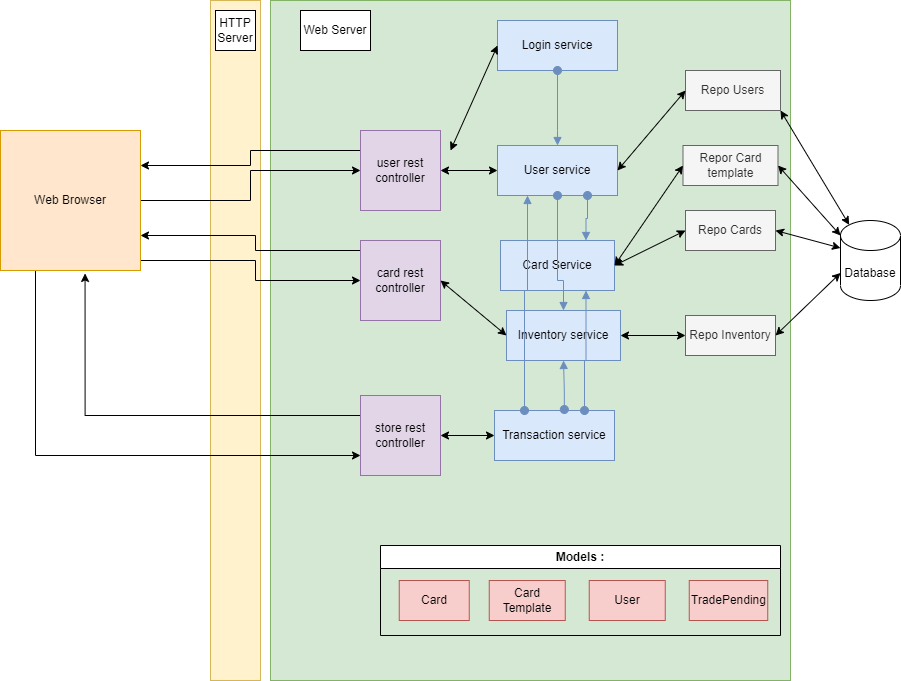

The diagram above was exported from draw.io. Its source (the exported page's mxGraphModel, read from the mxfile embedded in the PNG):
<mxGraphModel dx="1877" dy="549" grid="1" gridSize="10" guides="1" tooltips="1" connect="1" arrows="1" fold="1" page="1" pageScale="1" pageWidth="827" pageHeight="1169" math="0" shadow="0">
  <root>
    <mxCell id="0" />
    <mxCell id="1" parent="0" />
    <mxCell id="bUk02Cv0Hk4ebpjZMxEq-12" value="" style="rounded=0;whiteSpace=wrap;html=1;fillColor=#fff2cc;strokeColor=#d6b656;" parent="1" vertex="1">
      <mxGeometry x="130" y="40" width="50" height="680" as="geometry" />
    </mxCell>
    <mxCell id="bUk02Cv0Hk4ebpjZMxEq-10" value="" style="rounded=0;whiteSpace=wrap;html=1;fillColor=#d5e8d4;strokeColor=#82b366;" parent="1" vertex="1">
      <mxGeometry x="190" y="40" width="520" height="680" as="geometry" />
    </mxCell>
    <mxCell id="bUk02Cv0Hk4ebpjZMxEq-14" style="edgeStyle=orthogonalEdgeStyle;rounded=0;orthogonalLoop=1;jettySize=auto;html=1;entryX=0;entryY=0.5;entryDx=0;entryDy=0;" parent="1" source="bUk02Cv0Hk4ebpjZMxEq-1" target="bUk02Cv0Hk4ebpjZMxEq-2" edge="1">
      <mxGeometry relative="1" as="geometry" />
    </mxCell>
    <mxCell id="bUk02Cv0Hk4ebpjZMxEq-66" style="edgeStyle=orthogonalEdgeStyle;rounded=0;orthogonalLoop=1;jettySize=auto;html=1;exitX=1;exitY=1;exitDx=0;exitDy=0;entryX=0;entryY=0.5;entryDx=0;entryDy=0;" parent="1" source="bUk02Cv0Hk4ebpjZMxEq-1" target="bUk02Cv0Hk4ebpjZMxEq-30" edge="1">
      <mxGeometry relative="1" as="geometry">
        <Array as="points">
          <mxPoint x="60" y="300" />
          <mxPoint x="175" y="300" />
          <mxPoint x="175" y="320" />
        </Array>
      </mxGeometry>
    </mxCell>
    <mxCell id="bUk02Cv0Hk4ebpjZMxEq-67" style="edgeStyle=orthogonalEdgeStyle;rounded=0;orthogonalLoop=1;jettySize=auto;html=1;exitX=0.25;exitY=1;exitDx=0;exitDy=0;entryX=0;entryY=0.75;entryDx=0;entryDy=0;" parent="1" source="bUk02Cv0Hk4ebpjZMxEq-1" target="bUk02Cv0Hk4ebpjZMxEq-56" edge="1">
      <mxGeometry relative="1" as="geometry" />
    </mxCell>
    <mxCell id="bUk02Cv0Hk4ebpjZMxEq-1" value="Web Browser" style="whiteSpace=wrap;html=1;aspect=fixed;fillColor=#ffe6cc;strokeColor=#d79b00;" parent="1" vertex="1">
      <mxGeometry x="-80" y="170" width="140" height="140" as="geometry" />
    </mxCell>
    <mxCell id="bUk02Cv0Hk4ebpjZMxEq-15" style="edgeStyle=orthogonalEdgeStyle;rounded=0;orthogonalLoop=1;jettySize=auto;html=1;exitX=0;exitY=0.25;exitDx=0;exitDy=0;entryX=1;entryY=0.25;entryDx=0;entryDy=0;" parent="1" source="bUk02Cv0Hk4ebpjZMxEq-2" target="bUk02Cv0Hk4ebpjZMxEq-1" edge="1">
      <mxGeometry relative="1" as="geometry" />
    </mxCell>
    <mxCell id="bUk02Cv0Hk4ebpjZMxEq-2" value="user rest controller" style="whiteSpace=wrap;html=1;aspect=fixed;fillColor=#e1d5e7;strokeColor=#9673a6;" parent="1" vertex="1">
      <mxGeometry x="280" y="170" width="80" height="80" as="geometry" />
    </mxCell>
    <mxCell id="bUk02Cv0Hk4ebpjZMxEq-5" value="Database" style="shape=cylinder3;whiteSpace=wrap;html=1;boundedLbl=1;backgroundOutline=1;size=15;" parent="1" vertex="1">
      <mxGeometry x="760" y="260" width="60" height="80" as="geometry" />
    </mxCell>
    <mxCell id="bUk02Cv0Hk4ebpjZMxEq-11" value="Web Server" style="text;html=1;strokeColor=default;fillColor=default;align=center;verticalAlign=middle;whiteSpace=wrap;rounded=0;" parent="1" vertex="1">
      <mxGeometry x="220" y="50" width="70" height="40" as="geometry" />
    </mxCell>
    <mxCell id="bUk02Cv0Hk4ebpjZMxEq-13" value="HTTP Server" style="text;html=1;strokeColor=default;fillColor=default;align=center;verticalAlign=middle;whiteSpace=wrap;rounded=0;" parent="1" vertex="1">
      <mxGeometry x="135" y="50" width="40" height="40" as="geometry" />
    </mxCell>
    <mxCell id="bUk02Cv0Hk4ebpjZMxEq-64" style="edgeStyle=orthogonalEdgeStyle;rounded=0;orthogonalLoop=1;jettySize=auto;html=1;exitX=0;exitY=0.25;exitDx=0;exitDy=0;entryX=1;entryY=0.75;entryDx=0;entryDy=0;" parent="1" source="bUk02Cv0Hk4ebpjZMxEq-30" target="bUk02Cv0Hk4ebpjZMxEq-1" edge="1">
      <mxGeometry relative="1" as="geometry">
        <Array as="points">
          <mxPoint x="290" y="290" />
          <mxPoint x="175" y="290" />
          <mxPoint x="175" y="275" />
        </Array>
      </mxGeometry>
    </mxCell>
    <mxCell id="bUk02Cv0Hk4ebpjZMxEq-30" value="card rest controller" style="whiteSpace=wrap;html=1;aspect=fixed;fillColor=#e1d5e7;strokeColor=#9673a6;" parent="1" vertex="1">
      <mxGeometry x="280" y="280" width="80" height="80" as="geometry" />
    </mxCell>
    <mxCell id="bUk02Cv0Hk4ebpjZMxEq-68" style="edgeStyle=orthogonalEdgeStyle;rounded=0;orthogonalLoop=1;jettySize=auto;html=1;exitX=0;exitY=0.25;exitDx=0;exitDy=0;entryX=0.604;entryY=1.021;entryDx=0;entryDy=0;entryPerimeter=0;" parent="1" source="bUk02Cv0Hk4ebpjZMxEq-56" target="bUk02Cv0Hk4ebpjZMxEq-1" edge="1">
      <mxGeometry relative="1" as="geometry">
        <Array as="points">
          <mxPoint x="5" y="455" />
        </Array>
      </mxGeometry>
    </mxCell>
    <mxCell id="bUk02Cv0Hk4ebpjZMxEq-56" value="store rest controller" style="whiteSpace=wrap;html=1;aspect=fixed;fillColor=#e1d5e7;strokeColor=#9673a6;" parent="1" vertex="1">
      <mxGeometry x="280" y="435" width="80" height="80" as="geometry" />
    </mxCell>
    <mxCell id="bUk02Cv0Hk4ebpjZMxEq-75" value="Login service" style="rounded=0;whiteSpace=wrap;html=1;fillColor=#dae8fc;strokeColor=#6c8ebf;" parent="1" vertex="1">
      <mxGeometry x="417" y="60" width="120" height="50" as="geometry" />
    </mxCell>
    <mxCell id="bUk02Cv0Hk4ebpjZMxEq-77" value="User service" style="rounded=0;whiteSpace=wrap;html=1;fillColor=#dae8fc;strokeColor=#6c8ebf;" parent="1" vertex="1">
      <mxGeometry x="417" y="185" width="120" height="50" as="geometry" />
    </mxCell>
    <mxCell id="bUk02Cv0Hk4ebpjZMxEq-78" value="Transaction service" style="rounded=0;whiteSpace=wrap;html=1;fillColor=#dae8fc;strokeColor=#6c8ebf;" parent="1" vertex="1">
      <mxGeometry x="414" y="450" width="120" height="50" as="geometry" />
    </mxCell>
    <mxCell id="bUk02Cv0Hk4ebpjZMxEq-80" value="" style="endArrow=classic;startArrow=classic;html=1;rounded=0;entryX=0;entryY=0.5;entryDx=0;entryDy=0;exitX=1;exitY=0.5;exitDx=0;exitDy=0;" parent="1" source="bUk02Cv0Hk4ebpjZMxEq-56" target="bUk02Cv0Hk4ebpjZMxEq-78" edge="1">
      <mxGeometry width="50" height="50" relative="1" as="geometry">
        <mxPoint x="360" y="430" as="sourcePoint" />
        <mxPoint x="410" y="380" as="targetPoint" />
      </mxGeometry>
    </mxCell>
    <mxCell id="bUk02Cv0Hk4ebpjZMxEq-81" value="Repo Users" style="rounded=0;whiteSpace=wrap;html=1;fillColor=#f5f5f5;fontColor=#333333;strokeColor=#666666;" parent="1" vertex="1">
      <mxGeometry x="605" y="110" width="95" height="40" as="geometry" />
    </mxCell>
    <mxCell id="bUk02Cv0Hk4ebpjZMxEq-82" value="Repo Cards" style="rounded=0;whiteSpace=wrap;html=1;fillColor=#f5f5f5;fontColor=#333333;strokeColor=#666666;" parent="1" vertex="1">
      <mxGeometry x="605" y="250" width="90" height="40" as="geometry" />
    </mxCell>
    <mxCell id="bUk02Cv0Hk4ebpjZMxEq-84" value="" style="endArrow=classic;startArrow=classic;html=1;rounded=0;entryX=0;entryY=0.5;entryDx=0;entryDy=0;" parent="1" target="bUk02Cv0Hk4ebpjZMxEq-75" edge="1">
      <mxGeometry width="50" height="50" relative="1" as="geometry">
        <mxPoint x="370" y="190" as="sourcePoint" />
        <mxPoint x="420" y="140" as="targetPoint" />
      </mxGeometry>
    </mxCell>
    <mxCell id="bUk02Cv0Hk4ebpjZMxEq-85" value="" style="endArrow=classic;startArrow=classic;html=1;rounded=0;entryX=0;entryY=0.5;entryDx=0;entryDy=0;exitX=1;exitY=0.5;exitDx=0;exitDy=0;" parent="1" source="bUk02Cv0Hk4ebpjZMxEq-2" target="bUk02Cv0Hk4ebpjZMxEq-77" edge="1">
      <mxGeometry width="50" height="50" relative="1" as="geometry">
        <mxPoint x="370" y="235" as="sourcePoint" />
        <mxPoint x="420" y="185" as="targetPoint" />
      </mxGeometry>
    </mxCell>
    <mxCell id="bUk02Cv0Hk4ebpjZMxEq-86" value="" style="endArrow=classic;startArrow=classic;html=1;rounded=0;entryX=0;entryY=0.5;entryDx=0;entryDy=0;exitX=1;exitY=0.5;exitDx=0;exitDy=0;" parent="1" source="bUk02Cv0Hk4ebpjZMxEq-77" target="bUk02Cv0Hk4ebpjZMxEq-81" edge="1">
      <mxGeometry width="50" height="50" relative="1" as="geometry">
        <mxPoint x="530" y="250" as="sourcePoint" />
        <mxPoint x="580" y="200" as="targetPoint" />
      </mxGeometry>
    </mxCell>
    <mxCell id="bUk02Cv0Hk4ebpjZMxEq-98" value="Inventory service" style="rounded=0;whiteSpace=wrap;html=1;fillColor=#dae8fc;strokeColor=#6c8ebf;" parent="1" vertex="1">
      <mxGeometry x="426" y="350" width="114" height="50" as="geometry" />
    </mxCell>
    <mxCell id="bUk02Cv0Hk4ebpjZMxEq-99" value="" style="endArrow=classic;startArrow=classic;html=1;rounded=0;entryX=0;entryY=0.5;entryDx=0;entryDy=0;exitX=1;exitY=0.5;exitDx=0;exitDy=0;" parent="1" source="bUk02Cv0Hk4ebpjZMxEq-30" target="bUk02Cv0Hk4ebpjZMxEq-98" edge="1">
      <mxGeometry width="50" height="50" relative="1" as="geometry">
        <mxPoint x="370" y="320" as="sourcePoint" />
        <mxPoint x="420" y="270" as="targetPoint" />
      </mxGeometry>
    </mxCell>
    <mxCell id="bUk02Cv0Hk4ebpjZMxEq-100" value="Repo Inventory" style="rounded=0;whiteSpace=wrap;html=1;fillColor=#f5f5f5;fontColor=#333333;strokeColor=#666666;" parent="1" vertex="1">
      <mxGeometry x="605" y="355" width="90" height="40" as="geometry" />
    </mxCell>
    <mxCell id="bUk02Cv0Hk4ebpjZMxEq-101" value="" style="endArrow=classic;startArrow=classic;html=1;rounded=0;entryX=0;entryY=0.5;entryDx=0;entryDy=0;exitX=1;exitY=0.5;exitDx=0;exitDy=0;" parent="1" source="bUk02Cv0Hk4ebpjZMxEq-98" target="bUk02Cv0Hk4ebpjZMxEq-100" edge="1">
      <mxGeometry width="50" height="50" relative="1" as="geometry">
        <mxPoint x="530" y="340" as="sourcePoint" />
        <mxPoint x="577" y="295" as="targetPoint" />
      </mxGeometry>
    </mxCell>
    <mxCell id="CaxXBCiNT7Zg48F4DgLR-14" value="" style="html=1;verticalAlign=bottom;startArrow=oval;startFill=1;endArrow=block;startSize=8;edgeStyle=elbowEdgeStyle;elbow=vertical;curved=0;rounded=0;exitX=0.5;exitY=1;exitDx=0;exitDy=0;fillColor=#dae8fc;strokeColor=#6c8ebf;entryX=0.5;entryY=0;entryDx=0;entryDy=0;" parent="1" source="bUk02Cv0Hk4ebpjZMxEq-75" target="bUk02Cv0Hk4ebpjZMxEq-77" edge="1">
      <mxGeometry width="60" relative="1" as="geometry">
        <mxPoint x="485" y="140" as="sourcePoint" />
        <mxPoint x="500" y="180" as="targetPoint" />
        <Array as="points">
          <mxPoint x="504" y="170" />
          <mxPoint x="504" y="160" />
        </Array>
      </mxGeometry>
    </mxCell>
    <mxCell id="CaxXBCiNT7Zg48F4DgLR-15" value="" style="html=1;verticalAlign=bottom;startArrow=oval;startFill=1;endArrow=block;startSize=8;edgeStyle=elbowEdgeStyle;elbow=vertical;curved=0;rounded=0;entryX=0.5;entryY=1;entryDx=0;entryDy=0;exitX=0.582;exitY=-0.02;exitDx=0;exitDy=0;exitPerimeter=0;fillColor=#dae8fc;strokeColor=#6c8ebf;" parent="1" source="bUk02Cv0Hk4ebpjZMxEq-78" target="bUk02Cv0Hk4ebpjZMxEq-98" edge="1">
      <mxGeometry width="60" relative="1" as="geometry">
        <mxPoint x="560" y="390" as="sourcePoint" />
        <mxPoint x="560" y="490" as="targetPoint" />
        <Array as="points">
          <mxPoint x="490" y="430" />
          <mxPoint x="480" y="420" />
          <mxPoint x="500" y="380" />
        </Array>
      </mxGeometry>
    </mxCell>
    <mxCell id="CaxXBCiNT7Zg48F4DgLR-17" value="Card Service" style="rounded=0;whiteSpace=wrap;html=1;fillColor=#dae8fc;strokeColor=#6c8ebf;" parent="1" vertex="1">
      <mxGeometry x="420" y="280" width="114" height="50" as="geometry" />
    </mxCell>
    <mxCell id="CaxXBCiNT7Zg48F4DgLR-18" value="" style="html=1;verticalAlign=bottom;startArrow=oval;startFill=1;endArrow=block;startSize=8;edgeStyle=elbowEdgeStyle;elbow=vertical;curved=0;rounded=0;entryX=0.25;entryY=1;entryDx=0;entryDy=0;exitX=0.25;exitY=0;exitDx=0;exitDy=0;fillColor=#dae8fc;strokeColor=#6c8ebf;" parent="1" source="bUk02Cv0Hk4ebpjZMxEq-78" target="bUk02Cv0Hk4ebpjZMxEq-77" edge="1">
      <mxGeometry width="60" relative="1" as="geometry">
        <mxPoint x="390" y="435" as="sourcePoint" />
        <mxPoint x="390" y="386" as="targetPoint" />
        <Array as="points">
          <mxPoint x="444" y="330" />
          <mxPoint x="397" y="416" />
          <mxPoint x="387" y="406" />
          <mxPoint x="407" y="366" />
        </Array>
      </mxGeometry>
    </mxCell>
    <mxCell id="CaxXBCiNT7Zg48F4DgLR-19" value="" style="html=1;verticalAlign=bottom;startArrow=oval;startFill=1;endArrow=block;startSize=8;edgeStyle=elbowEdgeStyle;elbow=vertical;curved=0;rounded=0;entryX=0.75;entryY=1;entryDx=0;entryDy=0;exitX=0.75;exitY=0;exitDx=0;exitDy=0;fillColor=#dae8fc;strokeColor=#6c8ebf;" parent="1" source="bUk02Cv0Hk4ebpjZMxEq-78" target="CaxXBCiNT7Zg48F4DgLR-17" edge="1">
      <mxGeometry width="60" relative="1" as="geometry">
        <mxPoint x="580.5" y="459" as="sourcePoint" />
        <mxPoint x="579.5" y="410" as="targetPoint" />
        <Array as="points">
          <mxPoint x="520" y="400" />
          <mxPoint x="586.5" y="440" />
          <mxPoint x="576.5" y="430" />
          <mxPoint x="596.5" y="390" />
        </Array>
      </mxGeometry>
    </mxCell>
    <mxCell id="CaxXBCiNT7Zg48F4DgLR-20" value="" style="html=1;verticalAlign=bottom;startArrow=oval;startFill=1;endArrow=block;startSize=8;edgeStyle=elbowEdgeStyle;elbow=vertical;curved=0;rounded=0;exitX=0.75;exitY=1;exitDx=0;exitDy=0;entryX=0.75;entryY=0;entryDx=0;entryDy=0;fillColor=#dae8fc;strokeColor=#6c8ebf;" parent="1" source="bUk02Cv0Hk4ebpjZMxEq-77" target="CaxXBCiNT7Zg48F4DgLR-17" edge="1">
      <mxGeometry width="60" relative="1" as="geometry">
        <mxPoint x="514" y="120" as="sourcePoint" />
        <mxPoint x="514" y="220" as="targetPoint" />
        <Array as="points" />
      </mxGeometry>
    </mxCell>
    <mxCell id="CaxXBCiNT7Zg48F4DgLR-21" value="" style="html=1;verticalAlign=bottom;startArrow=oval;startFill=1;endArrow=block;startSize=8;edgeStyle=elbowEdgeStyle;elbow=vertical;curved=0;rounded=0;exitX=0.5;exitY=1;exitDx=0;exitDy=0;entryX=0.5;entryY=0;entryDx=0;entryDy=0;fillColor=#dae8fc;strokeColor=#6c8ebf;" parent="1" source="bUk02Cv0Hk4ebpjZMxEq-77" target="bUk02Cv0Hk4ebpjZMxEq-98" edge="1">
      <mxGeometry width="60" relative="1" as="geometry">
        <mxPoint x="514" y="120" as="sourcePoint" />
        <mxPoint x="514" y="220" as="targetPoint" />
        <Array as="points">
          <mxPoint x="490" y="320" />
          <mxPoint x="480" y="290" />
        </Array>
      </mxGeometry>
    </mxCell>
    <mxCell id="CaxXBCiNT7Zg48F4DgLR-23" value="" style="endArrow=classic;startArrow=classic;html=1;rounded=0;entryX=0.145;entryY=0;entryDx=0;entryDy=4.35;exitX=1;exitY=1;exitDx=0;exitDy=0;entryPerimeter=0;" parent="1" source="bUk02Cv0Hk4ebpjZMxEq-81" target="bUk02Cv0Hk4ebpjZMxEq-5" edge="1">
      <mxGeometry width="50" height="50" relative="1" as="geometry">
        <mxPoint x="547" y="220" as="sourcePoint" />
        <mxPoint x="615" y="140" as="targetPoint" />
      </mxGeometry>
    </mxCell>
    <mxCell id="CaxXBCiNT7Zg48F4DgLR-24" value="" style="endArrow=classic;startArrow=classic;html=1;rounded=0;entryX=0;entryY=0;entryDx=0;entryDy=27.5;exitX=1;exitY=0.5;exitDx=0;exitDy=0;entryPerimeter=0;" parent="1" source="bUk02Cv0Hk4ebpjZMxEq-82" target="bUk02Cv0Hk4ebpjZMxEq-5" edge="1">
      <mxGeometry width="50" height="50" relative="1" as="geometry">
        <mxPoint x="710" y="160" as="sourcePoint" />
        <mxPoint x="779" y="274" as="targetPoint" />
      </mxGeometry>
    </mxCell>
    <mxCell id="CaxXBCiNT7Zg48F4DgLR-25" value="" style="endArrow=classic;startArrow=classic;html=1;rounded=0;entryX=0;entryY=0;entryDx=0;entryDy=52.5;exitX=1;exitY=0.5;exitDx=0;exitDy=0;entryPerimeter=0;" parent="1" source="bUk02Cv0Hk4ebpjZMxEq-100" target="bUk02Cv0Hk4ebpjZMxEq-5" edge="1">
      <mxGeometry width="50" height="50" relative="1" as="geometry">
        <mxPoint x="705" y="280" as="sourcePoint" />
        <mxPoint x="770" y="298" as="targetPoint" />
      </mxGeometry>
    </mxCell>
    <mxCell id="CaxXBCiNT7Zg48F4DgLR-26" value="Repor Card template" style="rounded=0;whiteSpace=wrap;html=1;fillColor=#f5f5f5;fontColor=#333333;strokeColor=#666666;" parent="1" vertex="1">
      <mxGeometry x="602.5" y="185" width="95" height="40" as="geometry" />
    </mxCell>
    <mxCell id="CaxXBCiNT7Zg48F4DgLR-27" value="" style="endArrow=classic;startArrow=classic;html=1;rounded=0;entryX=1;entryY=0.5;entryDx=0;entryDy=0;exitX=0;exitY=0.5;exitDx=0;exitDy=0;" parent="1" source="CaxXBCiNT7Zg48F4DgLR-26" target="CaxXBCiNT7Zg48F4DgLR-17" edge="1">
      <mxGeometry width="50" height="50" relative="1" as="geometry">
        <mxPoint x="540" y="248" as="sourcePoint" />
        <mxPoint x="615" y="375" as="targetPoint" />
      </mxGeometry>
    </mxCell>
    <mxCell id="CaxXBCiNT7Zg48F4DgLR-29" value="Models :" style="swimlane;whiteSpace=wrap;html=1;" parent="1" vertex="1">
      <mxGeometry x="300" y="585" width="400" height="90" as="geometry">
        <mxRectangle x="280" y="530" width="90" height="30" as="alternateBounds" />
      </mxGeometry>
    </mxCell>
    <mxCell id="CaxXBCiNT7Zg48F4DgLR-33" value="TradePending" style="rounded=0;whiteSpace=wrap;html=1;fillColor=#f8cecc;strokeColor=#b85450;" parent="CaxXBCiNT7Zg48F4DgLR-29" vertex="1">
      <mxGeometry x="308.75" y="35" width="78.5" height="40" as="geometry" />
    </mxCell>
    <mxCell id="CaxXBCiNT7Zg48F4DgLR-32" value="User" style="rounded=0;whiteSpace=wrap;html=1;fillColor=#f8cecc;strokeColor=#b85450;" parent="CaxXBCiNT7Zg48F4DgLR-29" vertex="1">
      <mxGeometry x="208.75" y="35" width="76" height="40" as="geometry" />
    </mxCell>
    <mxCell id="CaxXBCiNT7Zg48F4DgLR-31" value="Card Template" style="rounded=0;whiteSpace=wrap;html=1;fillColor=#f8cecc;strokeColor=#b85450;" parent="CaxXBCiNT7Zg48F4DgLR-29" vertex="1">
      <mxGeometry x="108.75" y="35" width="76" height="40" as="geometry" />
    </mxCell>
    <mxCell id="CaxXBCiNT7Zg48F4DgLR-30" value="Card" style="rounded=0;whiteSpace=wrap;html=1;fillColor=#f8cecc;strokeColor=#b85450;" parent="CaxXBCiNT7Zg48F4DgLR-29" vertex="1">
      <mxGeometry x="18.75" y="35" width="70" height="40" as="geometry" />
    </mxCell>
    <mxCell id="NEcAGJ3wFV6-0aUTRBCE-1" value="" style="endArrow=classic;startArrow=classic;html=1;rounded=0;entryX=0;entryY=0;entryDx=0;entryDy=15;exitX=1;exitY=0.5;exitDx=0;exitDy=0;entryPerimeter=0;" edge="1" parent="1" source="CaxXBCiNT7Zg48F4DgLR-26" target="bUk02Cv0Hk4ebpjZMxEq-5">
      <mxGeometry width="50" height="50" relative="1" as="geometry">
        <mxPoint x="710" y="160" as="sourcePoint" />
        <mxPoint x="779" y="274" as="targetPoint" />
      </mxGeometry>
    </mxCell>
    <mxCell id="NEcAGJ3wFV6-0aUTRBCE-2" value="" style="endArrow=classic;startArrow=classic;html=1;rounded=0;entryX=0;entryY=0.5;entryDx=0;entryDy=0;exitX=1;exitY=0.5;exitDx=0;exitDy=0;" edge="1" parent="1" source="CaxXBCiNT7Zg48F4DgLR-17" target="bUk02Cv0Hk4ebpjZMxEq-82">
      <mxGeometry width="50" height="50" relative="1" as="geometry">
        <mxPoint x="705" y="280" as="sourcePoint" />
        <mxPoint x="770" y="298" as="targetPoint" />
      </mxGeometry>
    </mxCell>
  </root>
</mxGraphModel>